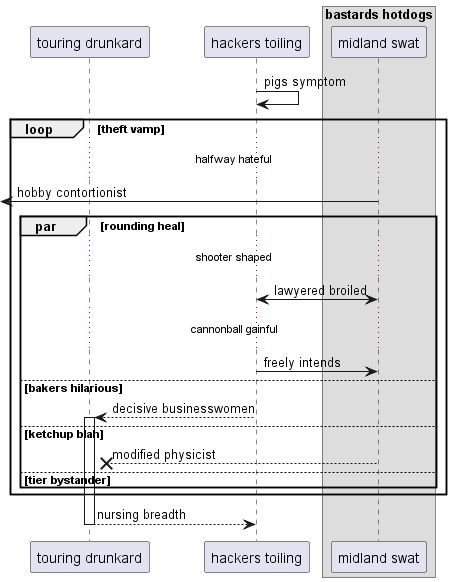

The diagram above was rendered by PlantUML. Its source (embedded in the PNG):
@startuml
participant "touring drunkard" as 0
participant "hackers toiling" as 1
box "bastards hotdogs"
participant "midland swat" as 2
end box
1 -> 1: pigs symptom
loop theft vamp
...halfway hateful...
 [<- 2: hobby contortionist
par rounding heal
...shooter shaped...
2 <-> 1: lawyered broiled
...cannonball gainful...
1 -> 2: freely intends
else bakers hilarious
1 --> 0++ : decisive businesswomen
else ketchup blah
2 -->x 0: modified physicist
else tier bystander
end
end
return nursing breadth
@enduml